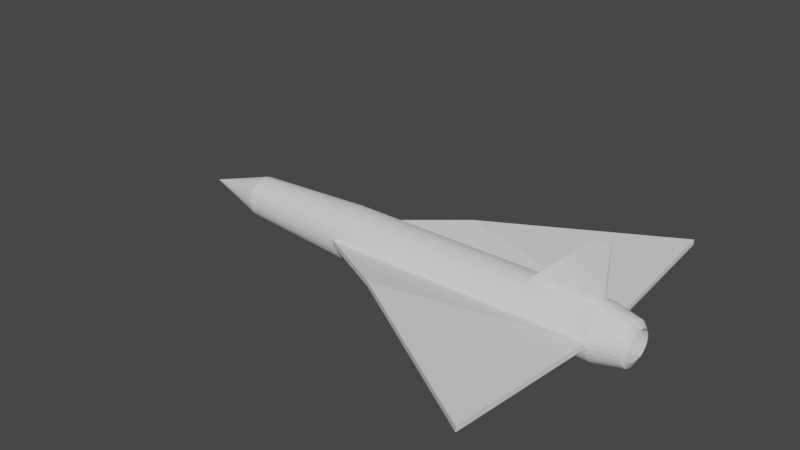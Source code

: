 # Source: m2000V1.blend  (saved by Blender 3.1.7; exported with 4.5.12 LTS)
import bpy
from mathutils import Matrix  # noqa: F401  (used for matrix-valued properties, if any)

bpy.ops.wm.read_factory_settings(use_empty=True)
scene = bpy.context.scene
scene.name = 'Scene'

# ---- collections
col_collection = bpy.data.collections.new('Collection'); scene.collection.children.link(col_collection)

# ---- world
world_world = bpy.data.worlds.new('World'); scene.world = world_world
world_world.use_nodes = True; world_world.node_tree.nodes.clear()
_N = world_world.node_tree.nodes; _L = world_world.node_tree.links
n0 = _N.new('ShaderNodeOutputWorld'); n0.name = 'World Output'; n0.location = (300, 300)
n1 = _N.new('ShaderNodeBackground'); n1.name = 'Background'; n1.location = (10, 300)
n1.inputs[0].default_value = (0.05088, 0.05088, 0.05088, 1.0)
_L.new(n1.outputs[0], n0.inputs[0])
n0.is_active_output = True
world_world.color = (0.05088, 0.05088, 0.05088)
world_world.use_sun_shadow = False
world_world.sun_shadow_jitter_overblur = 0.0

# ---- meshes
me_cylinder_003 = bpy.data.meshes.new('Cylinder.003')
me_cylinder_003.from_pydata([(-9.0, 0.9952, 0.09802), (1.0, 0.9952, 0.09802), (-9.0, 0.9952, -0.09802), (1.0, 0.9952, -0.09802), (-9.0, 0.9569, -0.2903), (1.0, 0.9569, -0.2903), (-9.0, 0.8819, -0.4714), (1.0, 0.8819, -0.4714), (-9.0, 0.773, -0.6344), (1.0, 0.773, -0.6344), (-9.0, 0.6344, -0.773), (1.0, 0.6344, -0.773), (-9.0, 0.4714, -0.8819), (1.0, 0.4714, -0.8819), (-9.0, 0.2903, -0.9569), (1.0, 0.2903, -0.9569), (-9.0, 0.09802, -0.9952), (0.9965, 0.143, -0.9702), (-9.0, 0.09802, 0.9952), (1.0, 0.09802, 0.9952), (-9.0, 0.2903, 0.9569), (1.0, 0.2903, 0.9569), (-9.0, 0.4714, 0.8819), (1.0, 0.4714, 0.8819), (-9.0, 0.6344, 0.773), (1.0, 0.6344, 0.773), (-9.0, 0.773, 0.6344), (1.0, 0.773, 0.6344), (-9.0, 0.8819, 0.4714), (1.0, 0.8819, 0.4714), (-9.0, 0.9569, 0.2903), (1.0, 0.9569, 0.2903), (-9.0, 4.47e-08, 0.9952), (1.0, 4.47e-08, 0.9952), (-9.0, -2.235e-08, -0.9952), (1.0, -7.451e-09, -0.9952), (-13.38, 0.7356, 0.1266), (-13.38, 0.7356, -0.02374), (-13.38, 0.7063, -0.1712), (-13.38, 0.6488, -0.31), (-13.38, 0.5653, -0.435), (-13.38, 0.459, -0.5413), (-13.38, 0.334, -0.6248), (-13.38, 0.1951, -0.6823), (-13.38, 0.04771, -0.7117), (-13.38, 0.0, 0.8145), (-13.38, 0.04771, 0.8145), (-13.38, 0.1951, 0.7852), (-13.38, 0.334, 0.7277), (-13.38, 0.459, 0.6441), (-13.38, 0.5653, 0.5379), (-13.38, 0.6488, 0.4129), (-13.38, 0.7063, 0.274), (-13.38, 0.0, -0.7117), (-15.89, 0.0, 1.49e-07), (-15.89, 0.0, 1.49e-07), (-15.89, 0.0, 1.49e-07), (-15.89, 0.0, 1.49e-07), (-15.89, 0.0, 1.788e-07), (-15.89, 0.0, 1.788e-07), (-15.89, 0.0, 1.788e-07), (-15.89, 0.0, 1.788e-07), (-15.89, 0.0, 1.788e-07), (-15.89, 0.0, 1.788e-07), (-15.89, 0.0, 1.788e-07), (-15.89, 0.0, 1.788e-07), (-15.89, 0.0, 1.788e-07), (-15.89, 0.0, 1.788e-07), (-15.89, 0.0, 1.788e-07), (-15.89, 0.0, 1.49e-07), (-15.89, 0.0, 1.49e-07), (-15.89, 0.0, 1.788e-07), (-5.871, 2.765, 0.4264), (-5.871, 2.765, 0.2303), (0.5923, 6.688, 0.05103), (0.5923, 6.688, 0.2471), (2.033, 0.7341, -0.07994), (2.033, 0.7341, 0.08014), (2.033, 0.7029, -0.2369), (2.033, 0.6416, -0.3848), (2.033, 0.5527, -0.5179), (2.033, 0.4395, -0.6311), (2.033, 0.3064, -0.72), (2.027, 0.194, -0.7657), (2.032, 0.06378, -0.7951), (2.033, 0.0, -0.8125), (2.027, 0.2136, 0.7645), (2.021, 0.07624, 0.7984), (2.033, 0.3064, 0.7202), (2.033, 0.4395, 0.6313), (2.033, 0.5527, 0.5181), (2.033, 0.6416, 0.385), (2.033, 0.7029, 0.2371), (2.033, 0.0, 0.8127), (-1.548, 0.09802, 0.9952), (-9.0, 4.47e-08, 0.9952), (-9.0, 0.09802, 0.9952), (-1.548, 0.09802, 0.9952), (1.0, 0.09802, 0.9952), (1.0, 4.47e-08, 0.9952), (-1.554, 4.47e-08, 0.9952), (1.0, 0.02021, 2.995), (1.0, 0.0, 2.995), (0.4514, 0.03028, 2.995), (0.4535, 0.0, 2.995), (2.181, 0.6005, -0.04868), (2.181, 0.6005, 0.04888), (2.181, 0.5814, -0.1444), (2.181, 0.5441, -0.2345), (2.181, 0.4899, -0.3156), (2.181, 0.4209, -0.3846), (2.188, 0.2958, -0.4555), (2.19, 0.195, -0.4823), (2.192, 0.07578, -0.4902), (2.181, 0.0, -0.4951), (2.183, 0.2229, 0.4926), (2.187, 0.107, 0.5037), (2.181, 0.3398, 0.439), (2.181, 0.4209, 0.3848), (2.181, 0.4899, 0.3158), (2.181, 0.5441, 0.2347), (2.181, 0.5814, 0.1446), (2.181, 0.0, 0.4953), (1.34, 0.8778, -0.07017), (1.34, 0.8778, 0.07017), (1.34, 0.8504, -0.2078), (1.34, 0.7967, -0.3375), (1.34, 0.7187, -0.4542), (1.34, 0.6195, -0.5534), (1.34, 0.5028, -0.6314), (1.34, 0.3731, -0.6851), (1.355, 0.1229, -0.7054), (1.34, 0.0, -0.7125), (1.34, 0.3731, 0.6851), (1.34, 0.2355, 0.7125), (1.34, 0.5028, 0.6314), (1.34, 0.6195, 0.5534), (1.34, 0.7187, 0.4542), (1.34, 0.7967, 0.3375), (1.34, 0.8504, 0.2078), (1.34, 0.0, 0.7125)], [], [(1, 3, 74, 75), (2, 3, 5, 4), (4, 5, 7, 6), (6, 7, 9, 8), (8, 9, 11, 10), (10, 11, 13, 12), (12, 13, 15, 14), (14, 15, 17, 16), (18, 32, 95, 96), (18, 94, 19, 21, 20), (20, 21, 23, 22), (22, 23, 25, 24), (24, 25, 27, 26), (26, 27, 29, 28), (19, 33, 93, 87), (28, 29, 31, 30), (30, 31, 1, 0), (12, 14, 43, 42), (16, 17, 35, 34), (38, 39, 57, 56), (22, 24, 49, 48), (16, 34, 53, 44), (8, 10, 41, 40), (18, 20, 47, 46), (28, 30, 52, 51), (4, 6, 39, 38), (14, 16, 44, 43), (0, 2, 37, 36), (24, 26, 50, 49), (10, 12, 42, 41), (20, 22, 48, 47), (30, 0, 36, 52), (6, 8, 40, 39), (26, 28, 51, 50), (32, 18, 46, 45), (2, 4, 38, 37), (54, 55, 56, 57, 58, 59, 60, 61, 62, 71, 63, 64, 65, 66, 67, 68, 69, 70), (47, 48, 66, 65), (39, 40, 58, 57), (48, 49, 67, 66), (40, 41, 59, 58), (49, 50, 68, 67), (41, 42, 60, 59), (50, 51, 69, 68), (42, 43, 61, 60), (51, 52, 70, 69), (43, 44, 62, 61), (36, 37, 55, 54), (52, 36, 54, 70), (45, 46, 64, 63), (37, 38, 56, 55), (44, 53, 71, 62), (46, 47, 65, 64), (72, 75, 74, 73), (0, 1, 75, 72), (2, 0, 72, 73), (3, 2, 73, 74), (76, 77, 106, 105), (9, 7, 79, 80), (29, 27, 90, 91), (5, 3, 76, 78), (15, 13, 82, 83), (25, 23, 88, 89), (11, 9, 80, 81), (21, 19, 87, 86), (31, 29, 91, 92), (7, 5, 78, 79), (17, 15, 83, 84), (3, 1, 77, 76), (27, 25, 89, 90), (13, 11, 81, 82), (23, 21, 86, 88), (1, 31, 92, 77), (35, 17, 84, 85), (95, 100, 97, 96), (94, 18, 96, 97), (97, 100, 104, 103), (33, 19, 98, 99), (19, 94, 97, 98), (103, 104, 102, 101), (98, 97, 103, 101), (99, 98, 101, 102), (111, 110, 128, 129), (77, 92, 121, 106), (85, 84, 113, 114), (78, 76, 105, 107), (87, 93, 122, 116), (86, 87, 116, 115), (79, 78, 107, 108), (88, 86, 115, 117), (80, 79, 108, 109), (89, 88, 117, 118), (81, 80, 109, 110), (90, 89, 118, 119), (82, 81, 110, 111), (91, 90, 119, 120), (83, 82, 111, 112), (92, 91, 120, 121), (84, 83, 112, 113), (123, 124, 139, 138, 137, 136, 135, 133, 134, 140, 132, 131, 130, 129, 128, 127, 126, 125), (120, 119, 137, 138), (112, 111, 129, 130), (121, 120, 138, 139), (113, 112, 130, 131), (105, 106, 124, 123), (106, 121, 139, 124), (114, 113, 131, 132), (107, 105, 123, 125), (116, 122, 140, 134), (115, 116, 134, 133), (108, 107, 125, 126), (117, 115, 133, 135), (109, 108, 126, 127), (118, 117, 135, 136), (110, 109, 127, 128), (119, 118, 136, 137)])
_uv = me_cylinder_003.uv_layers.new(name='UVMap')
_uv.uv.foreach_set('vector', [0.25, 0.49, 0.2968, 0.4854, 0.2968, 0.4854, 0.25, 0.49, 0.9688, 0.5, 0.9688, 1.0, 0.9375, 1.0, 0.9375, 0.5, 0.9375, 0.5, 0.9375, 1.0, 0.9062, 1.0, 0.9062, 0.5, 0.9062, 0.5, 0.9062, 1.0, 0.875, 1.0, 0.875, 0.5, 0.875, 0.5, 0.875, 1.0, 0.8438, 1.0, 0.8438, 0.5, 0.8438, 0.5, 0.8438, 1.0, 0.8125, 1.0, 0.8125, 0.5, 0.8125, 0.5, 0.8125, 1.0, 0.7812, 1.0, 0.7812, 0.5, 0.7812, 0.5, 0.7812, 1.0, 0.75, 1.0, 0.75, 0.5, 0.2188, 0.5, 0.2344, 0.5, 0.2344, 0.5, 0.2188, 0.5, 0.2188, 0.5, 0.2188, 0.8726, 0.2188, 1.0, 0.1875, 1.0, 0.1875, 0.5, 0.1875, 0.5, 0.1875, 1.0, 0.1562, 1.0, 0.1562, 0.5, 0.1562, 0.5, 0.1562, 1.0, 0.125, 1.0, 0.125, 0.5, 0.125, 0.5, 0.125, 1.0, 0.09375, 1.0, 0.09375, 0.5, 0.09375, 0.5, 0.09375, 1.0, 0.0625, 1.0, 0.0625, 0.5, 0.2188, 1.0, 0.2344, 1.0, 0.2344, 1.0, 0.2188, 1.0, 0.0625, 0.5, 0.0625, 1.0, 0.03125, 1.0, 0.03125, 0.5, 0.03125, 0.5, 0.03125, 1.0, 0.0, 1.0, 0.0, 0.5, 0.8125, 0.5, 0.7812, 0.5, 0.7812, 0.5, 0.8125, 0.5, 0.75, 0.5, 0.75, 1.0, 0.7344, 1.0, 0.7344, 0.5, 0.9375, 0.5, 0.9062, 0.5, 0.9062, 0.5, 0.9375, 0.5, 0.1562, 0.5, 0.125, 0.5, 0.125, 0.5, 0.1562, 0.5, 0.75, 0.5, 0.7344, 0.5, 0.7344, 0.5, 0.75, 0.5, 0.875, 0.5, 0.8438, 0.5, 0.8438, 0.5, 0.875, 0.5, 0.2188, 0.5, 0.1875, 0.5, 0.1875, 0.5, 0.2188, 0.5, 0.0625, 0.5, 0.03125, 0.5, 0.03125, 0.5, 0.0625, 0.5, 0.9375, 0.5, 0.9062, 0.5, 0.9062, 0.5, 0.9375, 0.5, 0.7812, 0.5, 0.75, 0.5, 0.75, 0.5, 0.7812, 0.5, 1.0, 0.5, 0.9688, 0.5, 0.9688, 0.5, 1.0, 0.5, 0.125, 0.5, 0.09375, 0.5, 0.09375, 0.5, 0.125, 0.5, 0.8438, 0.5, 0.8125, 0.5, 0.8125, 0.5, 0.8438, 0.5, 0.1875, 0.5, 0.1562, 0.5, 0.1562, 0.5, 0.1875, 0.5, 0.03125, 0.5, 0.0, 0.5, 0.0, 0.5, 0.03125, 0.5, 0.9062, 0.5, 0.875, 0.5, 0.875, 0.5, 0.9062, 0.5, 0.09375, 0.5, 0.0625, 0.5, 0.0625, 0.5, 0.09375, 0.5, 0.2344, 0.5, 0.2188, 0.5, 0.2188, 0.5, 0.2344, 0.5, 0.9688, 0.5, 0.9375, 0.5, 0.9375, 0.5, 0.9688, 0.5, 0.75, 0.49, 0.7968, 0.4854, 0.8418, 0.4717, 0.8833, 0.4496, 0.9197, 0.4197, 0.9496, 0.3833, 0.9717, 0.3418, 0.9854, 0.2968, 0.99, 0.25, 0.9877, 0.2266, 0.5123, 0.2734, 0.5146, 0.2968, 0.5283, 0.3418, 0.5504, 0.3833, 0.5803, 0.4197, 0.6167, 0.4496, 0.6582, 0.4717, 0.7032, 0.4854, 0.1875, 0.5, 0.1562, 0.5, 0.1562, 0.5, 0.1875, 0.5, 0.9062, 0.5, 0.875, 0.5, 0.875, 0.5, 0.9062, 0.5, 0.1562, 0.5, 0.125, 0.5, 0.125, 0.5, 0.1562, 0.5, 0.875, 0.5, 0.8438, 0.5, 0.8438, 0.5, 0.875, 0.5, 0.125, 0.5, 0.09375, 0.5, 0.09375, 0.5, 0.125, 0.5, 0.8438, 0.5, 0.8125, 0.5, 0.8125, 0.5, 0.8438, 0.5, 0.09375, 0.5, 0.0625, 0.5, 0.0625, 0.5, 0.09375, 0.5, 0.8125, 0.5, 0.7812, 0.5, 0.7812, 0.5, 0.8125, 0.5, 0.0625, 0.5, 0.03125, 0.5, 0.03125, 0.5, 0.0625, 0.5, 0.7812, 0.5, 0.75, 0.5, 0.75, 0.5, 0.7812, 0.5, 1.0, 0.5, 0.9688, 0.5, 0.9688, 0.5, 1.0, 0.5, 0.03125, 0.5, 0.0, 0.5, 0.0, 0.5, 0.03125, 0.5, 0.2344, 0.5, 0.2188, 0.5, 0.2188, 0.5, 0.2344, 0.5, 0.9688, 0.5, 0.9375, 0.5, 0.9375, 0.5, 0.9688, 0.5, 0.75, 0.5, 0.7344, 0.5, 0.7344, 0.5, 0.75, 0.5, 0.2188, 0.5, 0.1875, 0.5, 0.1875, 0.5, 0.2188, 0.5, 1.0, 0.5, 1.0, 1.0, 0.9688, 1.0, 0.9688, 0.5, 0.0, 0.5, 0.0, 1.0, 0.0, 1.0, 0.0, 0.5, 0.9688, 0.5, 1.0, 0.5, 1.0, 0.5, 0.9688, 0.5, 0.9688, 1.0, 0.9688, 0.5, 0.9688, 0.5, 0.9688, 1.0, 0.2968, 0.4854, 0.25, 0.49, 0.25, 0.49, 0.2968, 0.4854, 0.875, 1.0, 0.9062, 1.0, 0.9062, 1.0, 0.875, 1.0, 0.0625, 1.0, 0.09375, 1.0, 0.09375, 1.0, 0.0625, 1.0, 0.9375, 1.0, 0.9688, 1.0, 0.9688, 1.0, 0.9375, 1.0, 0.7812, 1.0, 0.8125, 1.0, 0.8125, 1.0, 0.7812, 1.0, 0.125, 1.0, 0.1562, 1.0, 0.1562, 1.0, 0.125, 1.0, 0.8438, 1.0, 0.875, 1.0, 0.875, 1.0, 0.8438, 1.0, 0.1875, 1.0, 0.2188, 1.0, 0.2188, 1.0, 0.1875, 1.0, 0.03125, 1.0, 0.0625, 1.0, 0.0625, 1.0, 0.03125, 1.0, 0.9062, 1.0, 0.9375, 1.0, 0.9375, 1.0, 0.9062, 1.0, 0.75, 1.0, 0.7812, 1.0, 0.7812, 1.0, 0.75, 1.0, 0.2968, 0.4854, 0.25, 0.49, 0.25, 0.49, 0.2968, 0.4854, 0.09375, 1.0, 0.125, 1.0, 0.125, 1.0, 0.09375, 1.0, 0.8125, 1.0, 0.8438, 1.0, 0.8438, 1.0, 0.8125, 1.0, 0.1562, 1.0, 0.1875, 1.0, 0.1875, 1.0, 0.1562, 1.0, 0.0, 1.0, 0.03125, 1.0, 0.03125, 1.0, 0.0, 1.0, 0.7344, 1.0, 0.75, 1.0, 0.75, 1.0, 0.7344, 1.0, 0.2344, 0.5, 0.2344, 0.8723, 0.2188, 0.8726, 0.2188, 0.5, 0.2188, 0.8726, 0.2188, 0.5, 0.2188, 0.5, 0.2188, 0.8726, 0.2188, 0.8726, 0.2344, 0.8723, 0.2344, 0.8723, 0.2188, 0.8726, 0.2344, 1.0, 0.2188, 1.0, 0.2188, 1.0, 0.2344, 1.0, 0.2188, 1.0, 0.2188, 0.8726, 0.2188, 0.8726, 0.2188, 1.0, 0.2188, 0.8726, 0.2344, 0.8723, 0.2344, 1.0, 0.2188, 1.0, 0.2188, 1.0, 0.2188, 0.8726, 0.2188, 0.8726, 0.2188, 1.0, 0.2344, 1.0, 0.2188, 1.0, 0.2188, 1.0, 0.2344, 1.0, 0.8125, 1.0, 0.8438, 1.0, 0.8438, 1.0, 0.8125, 1.0, 0.0, 1.0, 0.03125, 1.0, 0.03125, 1.0, 0.0, 1.0, 0.7344, 1.0, 0.75, 1.0, 0.75, 1.0, 0.7344, 1.0, 0.9375, 1.0, 0.9688, 1.0, 0.9688, 1.0, 0.9375, 1.0, 0.2188, 1.0, 0.2344, 1.0, 0.2344, 1.0, 0.2188, 1.0, 0.1875, 1.0, 0.2188, 1.0, 0.2188, 1.0, 0.1875, 1.0, 0.9062, 1.0, 0.9375, 1.0, 0.9375, 1.0, 0.9062, 1.0, 0.1562, 1.0, 0.1875, 1.0, 0.1875, 1.0, 0.1562, 1.0, 0.875, 1.0, 0.9062, 1.0, 0.9062, 1.0, 0.875, 1.0, 0.125, 1.0, 0.1562, 1.0, 0.1562, 1.0, 0.125, 1.0, 0.8438, 1.0, 0.875, 1.0, 0.875, 1.0, 0.8438, 1.0, 0.09375, 1.0, 0.125, 1.0, 0.125, 1.0, 0.09375, 1.0, 0.8125, 1.0, 0.8438, 1.0, 0.8438, 1.0, 0.8125, 1.0, 0.0625, 1.0, 0.09375, 1.0, 0.09375, 1.0, 0.0625, 1.0, 0.7812, 1.0, 0.8125, 1.0, 0.8125, 1.0, 0.7812, 1.0, 0.03125, 1.0, 0.0625, 1.0, 0.0625, 1.0, 0.03125, 1.0, 0.75, 1.0, 0.7812, 1.0, 0.7812, 1.0, 0.75, 1.0, 0.2968, 0.4854, 0.25, 0.49, 0.2032, 0.4854, 0.1582, 0.4717, 0.1167, 0.4496, 0.08029, 0.4197, 0.05045, 0.3833, 0.02827, 0.3418, 0.01461, 0.2968, 0.01231, 0.2734, 0.4877, 0.2266, 0.49, 0.25, 0.4854, 0.2968, 0.4717, 0.3418, 0.4496, 0.3833, 0.4197, 0.4197, 0.3833, 0.4496, 0.3418, 0.4717, 0.0625, 1.0, 0.09375, 1.0, 0.09375, 1.0, 0.0625, 1.0, 0.7812, 1.0, 0.8125, 1.0, 0.8125, 1.0, 0.7812, 1.0, 0.03125, 1.0, 0.0625, 1.0, 0.0625, 1.0, 0.03125, 1.0, 0.75, 1.0, 0.7812, 1.0, 0.7812, 1.0, 0.75, 1.0, 0.2968, 0.4854, 0.25, 0.49, 0.25, 0.49, 0.2968, 0.4854, 0.0, 1.0, 0.03125, 1.0, 0.03125, 1.0, 0.0, 1.0, 0.7344, 1.0, 0.75, 1.0, 0.75, 1.0, 0.7344, 1.0, 0.9375, 1.0, 0.9688, 1.0, 0.9688, 1.0, 0.9375, 1.0, 0.2188, 1.0, 0.2344, 1.0, 0.2344, 1.0, 0.2188, 1.0, 0.1875, 1.0, 0.2188, 1.0, 0.2188, 1.0, 0.1875, 1.0, 0.9062, 1.0, 0.9375, 1.0, 0.9375, 1.0, 0.9062, 1.0, 0.1562, 1.0, 0.1875, 1.0, 0.1875, 1.0, 0.1562, 1.0, 0.875, 1.0, 0.9062, 1.0, 0.9062, 1.0, 0.875, 1.0, 0.125, 1.0, 0.1562, 1.0, 0.1562, 1.0, 0.125, 1.0, 0.8438, 1.0, 0.875, 1.0, 0.875, 1.0, 0.8438, 1.0, 0.09375, 1.0, 0.125, 1.0, 0.125, 1.0, 0.09375, 1.0])
me_cylinder_003.use_remesh_fix_poles = True
me_cylinder_003.use_remesh_preserve_attributes = False
me_cylinder_003.update()

# ---- objects
ob_cylinder = bpy.data.objects.new('Cylinder', me_cylinder_003)

# ---- transforms, parenting, visibility, modifiers, constraints
ob_cylinder.location = (0.0, 0.0, 0.0)
_m = ob_cylinder.modifiers.new('Mirror', 'MIRROR')
_m.use_axis = (False, True, False)
_m.use_clip = True

# ---- collection membership
col_collection.objects.link(ob_cylinder)

# ---- scene / render settings (as saved in the file)
scene.frame_start = 1; scene.frame_end = 250; scene.frame_set(1)
scene.render.engine = 'BLENDER_EEVEE_NEXT'
scene.cycles.sampling_pattern = 'TABULATED_SOBOL'
scene.cycles.use_light_tree = False
scene.view_settings.view_transform = 'Filmic'
bpy.context.view_layer.update()

# ---- added for rendering (the .blend has no active camera and no usable light): camera, sun
cam_auto = bpy.data.cameras.new('AutoCamera')
cam_auto.lens = 50.0
cam_auto.sensor_width = 36.0
cam_auto.clip_end = 1000.0
ob_auto_camera = bpy.data.objects.new('AutoCamera', cam_auto)
scene.collection.objects.link(ob_auto_camera)
ob_auto_camera.location = (14.2843, -25.3576, 17.905)
ob_auto_camera.rotation_euler = (1.09748, -7.21219e-08, 0.694738)
scene.camera = ob_auto_camera
light_auto_sun = bpy.data.lights.new('AutoSun', 'SUN')
light_auto_sun.energy = 3.0
light_auto_sun.angle = 0.0523599
ob_auto_sun = bpy.data.objects.new('AutoSun', light_auto_sun)
scene.collection.objects.link(ob_auto_sun)
ob_auto_sun.rotation_euler = (0.872665, 0.174533, 0.523599)
bpy.context.view_layer.update()
